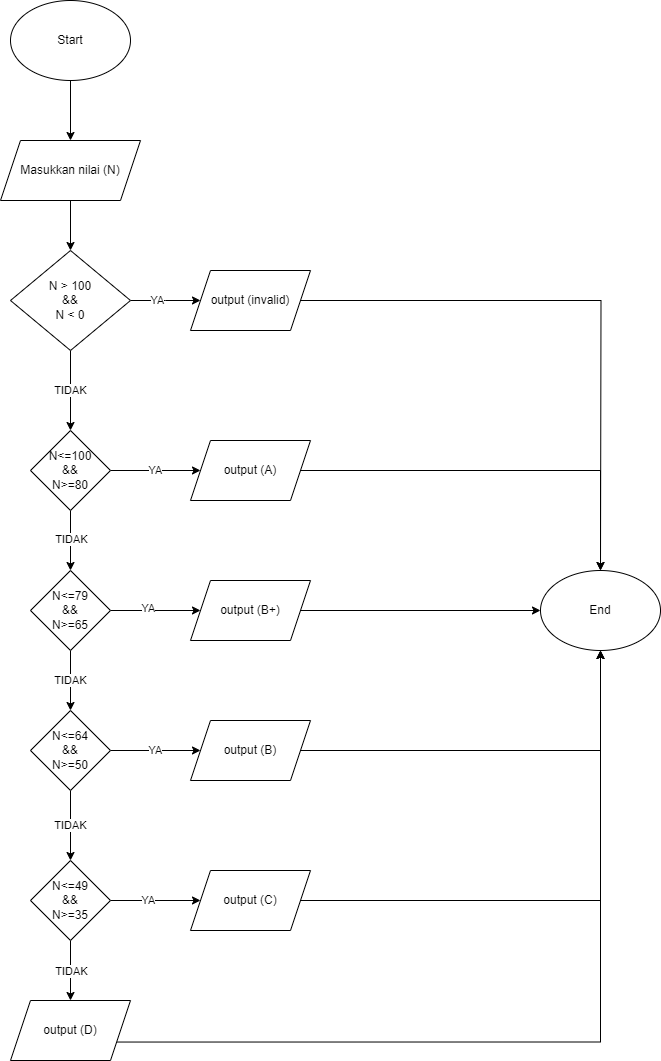

The diagram above was exported from draw.io. Its source (the exported page's mxGraphModel, read from the mxfile embedded in the PNG):
<mxGraphModel dx="1434" dy="768" grid="1" gridSize="10" guides="1" tooltips="1" connect="1" arrows="1" fold="1" page="1" pageScale="1" pageWidth="850" pageHeight="1100" math="0" shadow="0">
  <root>
    <mxCell id="0" />
    <mxCell id="1" parent="0" />
    <mxCell id="mlRqHCRJ_7578eGamFJj-3" style="edgeStyle=orthogonalEdgeStyle;rounded=0;orthogonalLoop=1;jettySize=auto;html=1;entryX=0.5;entryY=0;entryDx=0;entryDy=0;" edge="1" parent="1" source="mlRqHCRJ_7578eGamFJj-1" target="mlRqHCRJ_7578eGamFJj-2">
      <mxGeometry relative="1" as="geometry" />
    </mxCell>
    <mxCell id="mlRqHCRJ_7578eGamFJj-1" value="Start" style="ellipse;whiteSpace=wrap;html=1;" vertex="1" parent="1">
      <mxGeometry x="70" y="60" width="120" height="80" as="geometry" />
    </mxCell>
    <mxCell id="mlRqHCRJ_7578eGamFJj-5" style="edgeStyle=orthogonalEdgeStyle;rounded=0;orthogonalLoop=1;jettySize=auto;html=1;exitX=0.5;exitY=1;exitDx=0;exitDy=0;entryX=0.5;entryY=0;entryDx=0;entryDy=0;" edge="1" parent="1" source="mlRqHCRJ_7578eGamFJj-2" target="mlRqHCRJ_7578eGamFJj-4">
      <mxGeometry relative="1" as="geometry" />
    </mxCell>
    <mxCell id="mlRqHCRJ_7578eGamFJj-2" value="Masukkan nilai (N)" style="shape=parallelogram;perimeter=parallelogramPerimeter;whiteSpace=wrap;html=1;fixedSize=1;" vertex="1" parent="1">
      <mxGeometry x="60" y="200" width="140" height="60" as="geometry" />
    </mxCell>
    <mxCell id="mlRqHCRJ_7578eGamFJj-6" style="edgeStyle=orthogonalEdgeStyle;rounded=0;orthogonalLoop=1;jettySize=auto;html=1;" edge="1" parent="1" source="mlRqHCRJ_7578eGamFJj-4">
      <mxGeometry relative="1" as="geometry">
        <mxPoint x="260" y="360" as="targetPoint" />
      </mxGeometry>
    </mxCell>
    <mxCell id="mlRqHCRJ_7578eGamFJj-11" value="YA" style="edgeLabel;html=1;align=center;verticalAlign=middle;resizable=0;points=[];" vertex="1" connectable="0" parent="mlRqHCRJ_7578eGamFJj-6">
      <mxGeometry x="-0.2624" y="1" relative="1" as="geometry">
        <mxPoint as="offset" />
      </mxGeometry>
    </mxCell>
    <mxCell id="mlRqHCRJ_7578eGamFJj-12" value="TIDAK" style="edgeStyle=orthogonalEdgeStyle;rounded=0;orthogonalLoop=1;jettySize=auto;html=1;exitX=0.5;exitY=1;exitDx=0;exitDy=0;entryX=0.5;entryY=0;entryDx=0;entryDy=0;" edge="1" parent="1" source="mlRqHCRJ_7578eGamFJj-4" target="mlRqHCRJ_7578eGamFJj-8">
      <mxGeometry relative="1" as="geometry" />
    </mxCell>
    <mxCell id="mlRqHCRJ_7578eGamFJj-4" value="N &amp;gt; 100 &lt;br&gt;&amp;amp;&amp;amp;&lt;br&gt;N &amp;lt; 0" style="rhombus;whiteSpace=wrap;html=1;" vertex="1" parent="1">
      <mxGeometry x="70" y="310" width="120" height="100" as="geometry" />
    </mxCell>
    <mxCell id="mlRqHCRJ_7578eGamFJj-38" style="edgeStyle=orthogonalEdgeStyle;rounded=0;orthogonalLoop=1;jettySize=auto;html=1;exitX=1;exitY=0.5;exitDx=0;exitDy=0;" edge="1" parent="1" source="mlRqHCRJ_7578eGamFJj-7">
      <mxGeometry relative="1" as="geometry">
        <mxPoint x="660" y="630" as="targetPoint" />
      </mxGeometry>
    </mxCell>
    <mxCell id="mlRqHCRJ_7578eGamFJj-7" value="output (invalid)" style="shape=parallelogram;perimeter=parallelogramPerimeter;whiteSpace=wrap;html=1;fixedSize=1;" vertex="1" parent="1">
      <mxGeometry x="250" y="330" width="120" height="60" as="geometry" />
    </mxCell>
    <mxCell id="mlRqHCRJ_7578eGamFJj-9" value="YA" style="edgeStyle=orthogonalEdgeStyle;rounded=0;orthogonalLoop=1;jettySize=auto;html=1;" edge="1" parent="1" source="mlRqHCRJ_7578eGamFJj-8">
      <mxGeometry relative="1" as="geometry">
        <mxPoint x="260" y="530" as="targetPoint" />
      </mxGeometry>
    </mxCell>
    <mxCell id="mlRqHCRJ_7578eGamFJj-14" style="edgeStyle=orthogonalEdgeStyle;rounded=0;orthogonalLoop=1;jettySize=auto;html=1;entryX=0.5;entryY=0;entryDx=0;entryDy=0;" edge="1" parent="1" source="mlRqHCRJ_7578eGamFJj-8" target="mlRqHCRJ_7578eGamFJj-13">
      <mxGeometry relative="1" as="geometry" />
    </mxCell>
    <mxCell id="mlRqHCRJ_7578eGamFJj-15" value="TIDAK" style="edgeLabel;html=1;align=center;verticalAlign=middle;resizable=0;points=[];" vertex="1" connectable="0" parent="mlRqHCRJ_7578eGamFJj-14">
      <mxGeometry x="-0.0667" relative="1" as="geometry">
        <mxPoint as="offset" />
      </mxGeometry>
    </mxCell>
    <mxCell id="mlRqHCRJ_7578eGamFJj-8" value="N&amp;lt;=100&lt;br&gt;&amp;amp;&amp;amp; &lt;br&gt;N&amp;gt;=80" style="rhombus;whiteSpace=wrap;html=1;" vertex="1" parent="1">
      <mxGeometry x="90" y="490" width="80" height="80" as="geometry" />
    </mxCell>
    <mxCell id="mlRqHCRJ_7578eGamFJj-37" style="edgeStyle=orthogonalEdgeStyle;rounded=0;orthogonalLoop=1;jettySize=auto;html=1;exitX=1;exitY=0.5;exitDx=0;exitDy=0;entryX=0.5;entryY=0;entryDx=0;entryDy=0;" edge="1" parent="1" source="mlRqHCRJ_7578eGamFJj-10" target="mlRqHCRJ_7578eGamFJj-31">
      <mxGeometry relative="1" as="geometry" />
    </mxCell>
    <mxCell id="mlRqHCRJ_7578eGamFJj-10" value="output (A)" style="shape=parallelogram;perimeter=parallelogramPerimeter;whiteSpace=wrap;html=1;fixedSize=1;" vertex="1" parent="1">
      <mxGeometry x="250" y="500" width="120" height="60" as="geometry" />
    </mxCell>
    <mxCell id="mlRqHCRJ_7578eGamFJj-17" style="edgeStyle=orthogonalEdgeStyle;rounded=0;orthogonalLoop=1;jettySize=auto;html=1;exitX=1;exitY=0.5;exitDx=0;exitDy=0;entryX=0;entryY=0.5;entryDx=0;entryDy=0;" edge="1" parent="1" source="mlRqHCRJ_7578eGamFJj-13" target="mlRqHCRJ_7578eGamFJj-16">
      <mxGeometry relative="1" as="geometry" />
    </mxCell>
    <mxCell id="mlRqHCRJ_7578eGamFJj-18" value="YA" style="edgeLabel;html=1;align=center;verticalAlign=middle;resizable=0;points=[];" vertex="1" connectable="0" parent="mlRqHCRJ_7578eGamFJj-17">
      <mxGeometry x="-0.1778" y="3" relative="1" as="geometry">
        <mxPoint as="offset" />
      </mxGeometry>
    </mxCell>
    <mxCell id="mlRqHCRJ_7578eGamFJj-20" value="TIDAK" style="edgeStyle=orthogonalEdgeStyle;rounded=0;orthogonalLoop=1;jettySize=auto;html=1;exitX=0.5;exitY=1;exitDx=0;exitDy=0;entryX=0.5;entryY=0;entryDx=0;entryDy=0;" edge="1" parent="1" source="mlRqHCRJ_7578eGamFJj-13" target="mlRqHCRJ_7578eGamFJj-19">
      <mxGeometry relative="1" as="geometry" />
    </mxCell>
    <mxCell id="mlRqHCRJ_7578eGamFJj-13" value="N&amp;lt;=79&lt;br&gt;&amp;amp;&amp;amp;&lt;br&gt;N&amp;gt;=65" style="rhombus;whiteSpace=wrap;html=1;" vertex="1" parent="1">
      <mxGeometry x="90" y="630" width="80" height="80" as="geometry" />
    </mxCell>
    <mxCell id="mlRqHCRJ_7578eGamFJj-35" style="edgeStyle=orthogonalEdgeStyle;rounded=0;orthogonalLoop=1;jettySize=auto;html=1;exitX=1;exitY=0.5;exitDx=0;exitDy=0;" edge="1" parent="1" source="mlRqHCRJ_7578eGamFJj-16" target="mlRqHCRJ_7578eGamFJj-31">
      <mxGeometry relative="1" as="geometry" />
    </mxCell>
    <mxCell id="mlRqHCRJ_7578eGamFJj-16" value="output (B+)" style="shape=parallelogram;perimeter=parallelogramPerimeter;whiteSpace=wrap;html=1;fixedSize=1;" vertex="1" parent="1">
      <mxGeometry x="250" y="640" width="120" height="60" as="geometry" />
    </mxCell>
    <mxCell id="mlRqHCRJ_7578eGamFJj-23" value="YA" style="edgeStyle=orthogonalEdgeStyle;rounded=0;orthogonalLoop=1;jettySize=auto;html=1;exitX=1;exitY=0.5;exitDx=0;exitDy=0;" edge="1" parent="1" source="mlRqHCRJ_7578eGamFJj-19" target="mlRqHCRJ_7578eGamFJj-22">
      <mxGeometry relative="1" as="geometry" />
    </mxCell>
    <mxCell id="mlRqHCRJ_7578eGamFJj-25" value="TIDAK" style="edgeStyle=orthogonalEdgeStyle;rounded=0;orthogonalLoop=1;jettySize=auto;html=1;exitX=0.5;exitY=1;exitDx=0;exitDy=0;entryX=0.5;entryY=0;entryDx=0;entryDy=0;" edge="1" parent="1" source="mlRqHCRJ_7578eGamFJj-19" target="mlRqHCRJ_7578eGamFJj-24">
      <mxGeometry relative="1" as="geometry" />
    </mxCell>
    <mxCell id="mlRqHCRJ_7578eGamFJj-19" value="N&amp;lt;=64&lt;br&gt;&amp;amp;&amp;amp;&lt;br&gt;N&amp;gt;=50" style="rhombus;whiteSpace=wrap;html=1;" vertex="1" parent="1">
      <mxGeometry x="90" y="770" width="80" height="80" as="geometry" />
    </mxCell>
    <mxCell id="mlRqHCRJ_7578eGamFJj-36" style="edgeStyle=orthogonalEdgeStyle;rounded=0;orthogonalLoop=1;jettySize=auto;html=1;exitX=1;exitY=0.5;exitDx=0;exitDy=0;entryX=0.5;entryY=1;entryDx=0;entryDy=0;" edge="1" parent="1" source="mlRqHCRJ_7578eGamFJj-22" target="mlRqHCRJ_7578eGamFJj-31">
      <mxGeometry relative="1" as="geometry" />
    </mxCell>
    <mxCell id="mlRqHCRJ_7578eGamFJj-22" value="output (B)" style="shape=parallelogram;perimeter=parallelogramPerimeter;whiteSpace=wrap;html=1;fixedSize=1;" vertex="1" parent="1">
      <mxGeometry x="250" y="780" width="120" height="60" as="geometry" />
    </mxCell>
    <mxCell id="mlRqHCRJ_7578eGamFJj-27" style="edgeStyle=orthogonalEdgeStyle;rounded=0;orthogonalLoop=1;jettySize=auto;html=1;exitX=1;exitY=0.5;exitDx=0;exitDy=0;entryX=0;entryY=0.5;entryDx=0;entryDy=0;" edge="1" parent="1" source="mlRqHCRJ_7578eGamFJj-24" target="mlRqHCRJ_7578eGamFJj-26">
      <mxGeometry relative="1" as="geometry" />
    </mxCell>
    <mxCell id="mlRqHCRJ_7578eGamFJj-28" value="YA" style="edgeLabel;html=1;align=center;verticalAlign=middle;resizable=0;points=[];" vertex="1" connectable="0" parent="mlRqHCRJ_7578eGamFJj-27">
      <mxGeometry x="-0.1778" y="1" relative="1" as="geometry">
        <mxPoint as="offset" />
      </mxGeometry>
    </mxCell>
    <mxCell id="mlRqHCRJ_7578eGamFJj-30" style="edgeStyle=orthogonalEdgeStyle;rounded=0;orthogonalLoop=1;jettySize=auto;html=1;exitX=0.5;exitY=1;exitDx=0;exitDy=0;entryX=0.5;entryY=0;entryDx=0;entryDy=0;" edge="1" parent="1" source="mlRqHCRJ_7578eGamFJj-24" target="mlRqHCRJ_7578eGamFJj-29">
      <mxGeometry relative="1" as="geometry" />
    </mxCell>
    <mxCell id="mlRqHCRJ_7578eGamFJj-32" value="TIDAK" style="edgeLabel;html=1;align=center;verticalAlign=middle;resizable=0;points=[];" vertex="1" connectable="0" parent="mlRqHCRJ_7578eGamFJj-30">
      <mxGeometry relative="1" as="geometry">
        <mxPoint as="offset" />
      </mxGeometry>
    </mxCell>
    <mxCell id="mlRqHCRJ_7578eGamFJj-24" value="N&amp;lt;=49&lt;br&gt;&amp;amp;&amp;amp;&lt;br&gt;N&amp;gt;=35" style="rhombus;whiteSpace=wrap;html=1;" vertex="1" parent="1">
      <mxGeometry x="90" y="920" width="80" height="80" as="geometry" />
    </mxCell>
    <mxCell id="mlRqHCRJ_7578eGamFJj-34" style="edgeStyle=orthogonalEdgeStyle;rounded=0;orthogonalLoop=1;jettySize=auto;html=1;exitX=1;exitY=0.5;exitDx=0;exitDy=0;entryX=0.5;entryY=1;entryDx=0;entryDy=0;" edge="1" parent="1" source="mlRqHCRJ_7578eGamFJj-26" target="mlRqHCRJ_7578eGamFJj-31">
      <mxGeometry relative="1" as="geometry" />
    </mxCell>
    <mxCell id="mlRqHCRJ_7578eGamFJj-26" value="output (C)" style="shape=parallelogram;perimeter=parallelogramPerimeter;whiteSpace=wrap;html=1;fixedSize=1;" vertex="1" parent="1">
      <mxGeometry x="250" y="930" width="120" height="60" as="geometry" />
    </mxCell>
    <mxCell id="mlRqHCRJ_7578eGamFJj-33" style="edgeStyle=orthogonalEdgeStyle;rounded=0;orthogonalLoop=1;jettySize=auto;html=1;exitX=1;exitY=0.75;exitDx=0;exitDy=0;entryX=0.5;entryY=1;entryDx=0;entryDy=0;" edge="1" parent="1" source="mlRqHCRJ_7578eGamFJj-29" target="mlRqHCRJ_7578eGamFJj-31">
      <mxGeometry relative="1" as="geometry" />
    </mxCell>
    <mxCell id="mlRqHCRJ_7578eGamFJj-29" value="output (D)" style="shape=parallelogram;perimeter=parallelogramPerimeter;whiteSpace=wrap;html=1;fixedSize=1;" vertex="1" parent="1">
      <mxGeometry x="70" y="1060" width="120" height="60" as="geometry" />
    </mxCell>
    <mxCell id="mlRqHCRJ_7578eGamFJj-31" value="End" style="ellipse;whiteSpace=wrap;html=1;" vertex="1" parent="1">
      <mxGeometry x="600" y="630" width="120" height="80" as="geometry" />
    </mxCell>
  </root>
</mxGraphModel>